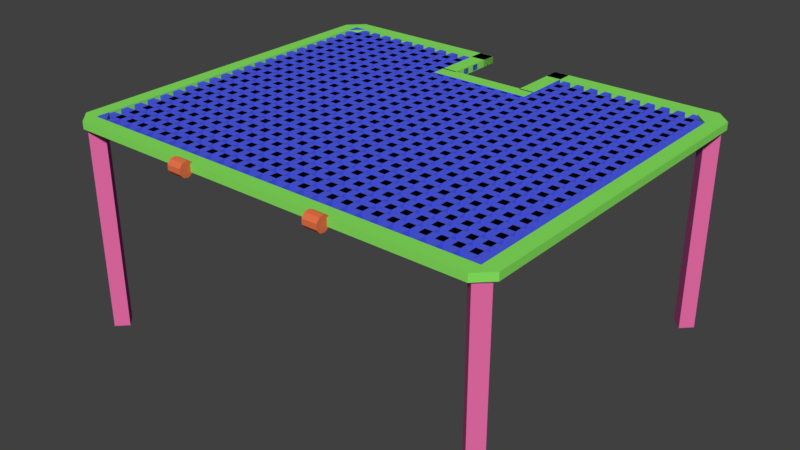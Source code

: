 # Source: ePlatformLand_1.blend  (saved by Blender 2.78.0; exported with 4.5.12 LTS)
import bpy
from mathutils import Matrix  # noqa: F401  (used for matrix-valued properties, if any)

bpy.ops.wm.read_factory_settings(use_empty=True)
scene = bpy.context.scene
scene.name = 'Scene'

# ---- collections
col_collection_1 = bpy.data.collections.new('Collection 1'); scene.collection.children.link(col_collection_1)

# ---- materials (node trees are filled in below, after node groups)
mat_material_001 = bpy.data.materials.new('Material.001')
mat_material_001.alpha_threshold = 0.0
mat_material_001.use_transparent_shadow = False
mat_material_001.diffuse_color = (0.2492, 0.8, 0.1163, 1.0)
mat_material_001.roughness = 0.5
mat_material_002 = bpy.data.materials.new('Material.002')
mat_material_002.alpha_threshold = 0.0
mat_material_002.use_transparent_shadow = False
mat_material_002.diffuse_color = (0.8, 0.1511, 0.3848, 1.0)
mat_material_002.roughness = 0.5
mat_material_003 = bpy.data.materials.new('Material.003')
mat_material_003.alpha_threshold = 0.0
mat_material_003.use_transparent_shadow = False
mat_material_003.diffuse_color = (0.07792, 0.1118, 0.8, 1.0)
mat_material_003.roughness = 0.5
mat_material_004 = bpy.data.materials.new('Material.004')
mat_material_004.alpha_threshold = 0.0
mat_material_004.use_transparent_shadow = False
mat_material_004.diffuse_color = (0.8, 0.174, 0.06862, 1.0)
mat_material_004.roughness = 0.5

# ---- material node trees

# ---- world
world_world = bpy.data.worlds.new('World'); scene.world = world_world
world_world.color = (0.05088, 0.05088, 0.05088)
world_world.use_sun_shadow = False
world_world.sun_shadow_jitter_overblur = 0.0
world_world.cycles.sampling_method = 'MANUAL'

# ---- meshes
me_cube_085 = bpy.data.meshes.new('Cube.085')
me_cube_085.from_pydata([(1.619, 0.5061, 0.02863), (1.619, 0.5061, 0.1286), (1.619, 0.7128, 0.02863), (1.619, 0.7128, 0.1286), (2.459, 0.5061, 0.02863), (2.459, 0.5061, 0.1286), (2.459, 0.7128, 0.02863), (2.459, 0.7128, 0.1286), (2.258, 2.947, -2.714), (2.258, 2.947, 0.08587), (2.399, 2.806, -2.714), (2.399, 2.806, 0.08587), (2.117, 2.806, -2.714), (2.117, 2.806, 0.08587), (2.258, 2.665, -2.714), (2.258, 2.665, 0.08587), (2.258, -2.653, -2.714), (2.258, -2.653, 0.08587), (2.399, -2.794, -2.714), (2.399, -2.794, 0.08587), (2.117, -2.794, -2.714), (2.117, -2.794, 0.08587), (2.258, -2.935, -2.714), (2.258, -2.935, 0.08587), (-2.342, -2.653, -2.714), (-2.342, -2.653, 0.08587), (-2.201, -2.794, -2.714), (-2.201, -2.794, 0.08587), (-2.483, -2.794, -2.714), (-2.483, -2.794, 0.08587), (-2.342, -2.935, -2.714), (-2.342, -2.935, 0.08587), (-2.483, 2.806, -2.714), (-2.483, 2.806, 0.08587), (-2.342, 2.947, -2.714), (-2.342, 2.947, 0.08587), (-2.342, 2.665, -2.714), (-2.342, 2.665, 0.08587), (-2.201, 2.806, -2.714), (-2.201, 2.806, 0.08587), (-2.491, 1.104, 0.07826), (-2.491, 0.9041, 0.07826), (-2.514, 1.104, 0.01398), (-2.514, 0.9041, 0.01398), (-2.573, 1.104, -0.02022), (-2.573, 0.9041, -0.02022), (-2.641, 1.104, -0.008344), (-2.641, 0.9041, -0.008345), (-2.685, 1.104, 0.04406), (-2.685, 0.9041, 0.04406), (-2.685, 1.104, 0.1125), (-2.685, 0.9041, 0.1125), (-2.641, 1.104, 0.1649), (-2.641, 0.9041, 0.1649), (-2.573, 1.104, 0.1767), (-2.573, 0.9041, 0.1767), (-2.514, 1.104, 0.1425), (-2.514, 0.9041, 0.1425), (-2.439, 2.904, 0.02864), (-2.439, 2.904, 0.1286), (2.361, 2.904, 0.02864), (2.361, 2.904, 0.1286), (-2.439, -2.896, 0.02864), (-2.439, -2.896, 0.1286), (2.361, -2.896, 0.02864), (2.361, -2.896, 0.1286), (2.461, -2.796, 0.02864), (2.461, 2.804, 0.02864), (2.461, 2.804, 0.1286), (2.461, -2.796, 0.1286), (-2.539, 2.804, 0.02864), (-2.539, -2.796, 0.02864), (-2.539, -2.796, 0.1286), (-2.539, 2.804, 0.1286), (2.258, 3.004, 0.02864), (-2.342, 3.004, 0.02864), (-2.342, 3.004, 0.1286), (2.258, 3.004, 0.1286), (-2.342, -2.996, 0.02864), (2.258, -2.996, 0.02864), (2.258, -2.996, 0.1286), (-2.342, -2.996, 0.1286), (2.258, -2.796, 0.1286), (-2.342, -2.796, 0.1286), (2.258, 2.804, 0.1286), (-2.342, 2.804, 0.1286), (2.258, 2.804, 0.02864), (-2.342, 2.804, 0.02864), (2.258, -2.796, 0.02864), (-2.342, -2.796, 0.02864), (2.074, 2.8, 0.02864), (2.074, 2.8, 0.1286), (2.166, 2.71, 0.02864), (2.166, 2.71, 0.1286), (-2.162, 2.8, 0.02864), (-2.162, 2.8, 0.1286), (-2.249, 2.71, 0.02864), (-2.249, 2.71, 0.1286), (-2.339, 2.62, 0.02864), (-2.339, 2.62, 0.1286), (2.256, 2.62, 0.02864), (2.256, 2.62, 0.1286), (2.166, -2.703, 0.02864), (2.166, -2.703, 0.1286), (2.256, -2.613, 0.02864), (2.256, -2.613, 0.1286), (-2.339, -2.613, 0.02864), (-2.339, -2.613, 0.1286), (-2.249, -2.703, 0.02864), (-2.249, -2.703, 0.1286), (2.074, -2.793, 0.02864), (2.074, -2.793, 0.1286), (-2.162, -2.793, 0.02864), (-2.162, -2.793, 0.1286), (-2.193, 2.905, 0.0364), (-2.193, 2.905, 0.1155), (-2.093, 2.905, 0.0364), (-2.093, 2.905, 0.1155), (-2.193, -2.895, 0.0364), (-2.193, -2.895, 0.1155), (-2.093, -2.895, 0.0364), (-2.093, -2.895, 0.1155), (-1.993, 2.905, 0.0364), (-1.993, 2.905, 0.1155), (-1.893, 2.905, 0.0364), (-1.893, 2.905, 0.1155), (-1.993, -2.895, 0.0364), (-1.993, -2.895, 0.1155), (-1.893, -2.895, 0.0364), (-1.893, -2.895, 0.1155), (-1.793, 2.905, 0.0364), (-1.793, 2.905, 0.1155), (-1.693, 2.905, 0.0364), (-1.693, 2.905, 0.1155), (-1.793, -2.895, 0.0364), (-1.793, -2.895, 0.1155), (-1.693, -2.895, 0.0364), (-1.693, -2.895, 0.1155), (-1.593, 2.905, 0.0364), (-1.593, 2.905, 0.1155), (-1.493, 2.905, 0.0364), (-1.493, 2.905, 0.1155), (-1.593, -2.895, 0.0364), (-1.593, -2.895, 0.1155), (-1.493, -2.895, 0.0364), (-1.493, -2.895, 0.1155), (-1.393, 2.905, 0.0364), (-1.393, 2.905, 0.1155), (-1.293, 2.905, 0.0364), (-1.293, 2.905, 0.1155), (-1.393, -2.895, 0.0364), (-1.393, -2.895, 0.1155), (-1.293, -2.895, 0.0364), (-1.293, -2.895, 0.1155), (-1.193, 2.905, 0.0364), (-1.193, 2.905, 0.1155), (-1.093, 2.905, 0.0364), (-1.093, 2.905, 0.1155), (-1.193, -2.895, 0.0364), (-1.193, -2.895, 0.1155), (-1.093, -2.895, 0.0364), (-1.093, -2.895, 0.1155), (-0.9929, 2.905, 0.0364), (-0.9929, 2.905, 0.1155), (-0.8929, 2.905, 0.0364), (-0.8929, 2.905, 0.1155), (-0.9929, -2.895, 0.0364), (-0.9929, -2.895, 0.1155), (-0.8929, -2.895, 0.0364), (-0.8929, -2.895, 0.1155), (-0.7929, 2.905, 0.0364), (-0.7929, 2.905, 0.1155), (-0.6929, 2.905, 0.0364), (-0.6929, 2.905, 0.1155), (-0.7929, -2.895, 0.0364), (-0.7929, -2.895, 0.1155), (-0.6929, -2.895, 0.0364), (-0.6929, -2.895, 0.1155), (-0.5929, 2.905, 0.0364), (-0.5929, 2.905, 0.1155), (-0.4929, 2.905, 0.0364), (-0.4929, 2.905, 0.1155), (-0.5929, -2.895, 0.0364), (-0.5929, -2.895, 0.1155), (-0.4929, -2.895, 0.0364), (-0.4929, -2.895, 0.1155), (-2.443, -2.653, 0.0364), (-2.443, -2.653, 0.1155), (-2.443, -2.553, 0.0364), (-2.443, -2.553, 0.1155), (2.357, -2.653, 0.0364), (2.357, -2.653, 0.1155), (2.357, -2.553, 0.0364), (2.357, -2.553, 0.1155), (-0.1929, 2.905, 0.0364), (-0.1929, 2.905, 0.1155), (-0.0929, 2.905, 0.0364), (-0.0929, 2.905, 0.1155), (-0.1929, -2.895, 0.0364), (-0.1929, -2.895, 0.1155), (-0.0929, -2.895, 0.0364), (-0.0929, -2.895, 0.1155), (0.007104, 2.905, 0.0364), (0.007104, 2.905, 0.1155), (0.1071, 2.905, 0.0364), (0.1071, 2.905, 0.1155), (0.007104, -2.895, 0.0364), (0.007104, -2.895, 0.1155), (0.1071, -2.895, 0.0364), (0.1071, -2.895, 0.1155), (0.2071, 2.905, 0.0364), (0.2071, 2.905, 0.1155), (0.3071, 2.905, 0.0364), (0.3071, 2.905, 0.1155), (0.2071, -2.895, 0.0364), (0.2071, -2.895, 0.1155), (0.3071, -2.895, 0.0364), (0.3071, -2.895, 0.1155), (0.4071, 2.905, 0.0364), (0.4071, 2.905, 0.1155), (0.5071, 2.905, 0.0364), (0.5071, 2.905, 0.1155), (0.4071, -2.895, 0.0364), (0.4071, -2.895, 0.1155), (0.5071, -2.895, 0.0364), (0.5071, -2.895, 0.1155), (0.6071, 2.905, 0.0364), (0.6071, 2.905, 0.1155), (0.7071, 2.905, 0.0364), (0.7071, 2.905, 0.1155), (0.6071, -2.895, 0.0364), (0.6071, -2.895, 0.1155), (0.7071, -2.895, 0.0364), (0.7071, -2.895, 0.1155), (0.8071, 2.905, 0.0364), (0.8071, 2.905, 0.1155), (0.9071, 2.905, 0.0364), (0.9071, 2.905, 0.1155), (0.8071, -2.895, 0.0364), (0.8071, -2.895, 0.1155), (0.9071, -2.895, 0.0364), (0.9071, -2.895, 0.1155), (1.007, 2.905, 0.0364), (1.007, 2.905, 0.1155), (1.107, 2.905, 0.0364), (1.107, 2.905, 0.1155), (1.007, -2.895, 0.0364), (1.007, -2.895, 0.1155), (1.107, -2.895, 0.0364), (1.107, -2.895, 0.1155), (1.207, 2.905, 0.0364), (1.207, 2.905, 0.1155), (1.307, 2.905, 0.0364), (1.307, 2.905, 0.1155), (1.207, -2.895, 0.0364), (1.207, -2.895, 0.1155), (1.307, -2.895, 0.0364), (1.307, -2.895, 0.1155), (1.407, 2.905, 0.0364), (1.407, 2.905, 0.1155), (1.507, 2.905, 0.0364), (1.507, 2.905, 0.1155), (1.407, -2.895, 0.0364), (1.407, -2.895, 0.1155), (1.507, -2.895, 0.0364), (1.507, -2.895, 0.1155), (1.607, 2.905, 0.0364), (1.607, 2.905, 0.1155), (1.707, 2.905, 0.0364), (1.707, 2.905, 0.1155), (1.607, -2.895, 0.0364), (1.607, -2.895, 0.1155), (1.707, -2.895, 0.0364), (1.707, -2.895, 0.1155), (1.807, 2.905, 0.0364), (1.807, 2.905, 0.1155), (1.907, 2.905, 0.0364), (1.907, 2.905, 0.1155), (1.807, -2.895, 0.0364), (1.807, -2.895, 0.1155), (1.907, -2.895, 0.0364), (1.907, -2.895, 0.1155), (2.007, 2.905, 0.0364), (2.007, 2.905, 0.1155), (2.107, 2.905, 0.0364), (2.107, 2.905, 0.1155), (2.007, -2.895, 0.0364), (2.007, -2.895, 0.1155), (2.107, -2.895, 0.0364), (2.107, -2.895, 0.1155), (-0.3929, 2.905, 0.0364), (-0.3929, 2.905, 0.1155), (-0.2929, 2.905, 0.0364), (-0.2929, 2.905, 0.1155), (-0.3929, -2.895, 0.0364), (-0.3929, -2.895, 0.1155), (-0.2929, -2.895, 0.0364), (-0.2929, -2.895, 0.1155), (-2.443, -2.453, 0.0364), (-2.443, -2.453, 0.1155), (-2.443, -2.353, 0.0364), (-2.443, -2.353, 0.1155), (2.357, -2.453, 0.0364), (2.357, -2.453, 0.1155), (2.357, -2.353, 0.0364), (2.357, -2.353, 0.1155), (-2.443, -2.253, 0.0364), (-2.443, -2.253, 0.1155), (-2.443, -2.153, 0.0364), (-2.443, -2.153, 0.1155), (2.357, -2.253, 0.0364), (2.357, -2.253, 0.1155), (2.357, -2.153, 0.0364), (2.357, -2.153, 0.1155), (-2.443, -2.053, 0.0364), (-2.443, -2.053, 0.1155), (-2.443, -1.953, 0.0364), (-2.443, -1.953, 0.1155), (2.357, -2.053, 0.0364), (2.357, -2.053, 0.1155), (2.357, -1.953, 0.0364), (2.357, -1.953, 0.1155), (-2.443, -1.853, 0.0364), (-2.443, -1.853, 0.1155), (-2.443, -1.753, 0.0364), (-2.443, -1.753, 0.1155), (2.357, -1.853, 0.0364), (2.357, -1.853, 0.1155), (2.357, -1.753, 0.0364), (2.357, -1.753, 0.1155), (-2.443, -1.653, 0.0364), (-2.443, -1.653, 0.1155), (-2.443, -1.553, 0.0364), (-2.443, -1.553, 0.1155), (2.357, -1.653, 0.0364), (2.357, -1.653, 0.1155), (2.357, -1.553, 0.0364), (2.357, -1.553, 0.1155), (-2.443, -1.453, 0.0364), (-2.443, -1.453, 0.1155), (-2.443, -1.353, 0.0364), (-2.443, -1.353, 0.1155), (2.357, -1.453, 0.0364), (2.357, -1.453, 0.1155), (2.357, -1.353, 0.0364), (2.357, -1.353, 0.1155), (-2.443, -1.253, 0.0364), (-2.443, -1.253, 0.1155), (-2.443, -1.153, 0.0364), (-2.443, -1.153, 0.1155), (2.357, -1.253, 0.0364), (2.357, -1.253, 0.1155), (2.357, -1.153, 0.0364), (2.357, -1.153, 0.1155), (-2.443, -1.053, 0.0364), (-2.443, -1.053, 0.1155), (-2.443, -0.9526, 0.0364), (-2.443, -0.9526, 0.1155), (2.357, -1.053, 0.0364), (2.357, -1.053, 0.1155), (2.357, -0.9526, 0.0364), (2.357, -0.9526, 0.1155), (-2.443, -0.8526, 0.0364), (-2.443, -0.8526, 0.1155), (-2.443, -0.7526, 0.0364), (-2.443, -0.7526, 0.1155), (2.357, -0.8526, 0.0364), (2.357, -0.8526, 0.1155), (2.357, -0.7526, 0.0364), (2.357, -0.7526, 0.1155), (-2.443, -0.6526, 0.0364), (-2.443, -0.6526, 0.1155), (-2.443, -0.5526, 0.0364), (-2.443, -0.5526, 0.1155), (2.357, -0.6526, 0.0364), (2.357, -0.6526, 0.1155), (2.357, -0.5526, 0.0364), (2.357, -0.5526, 0.1155), (-2.443, -0.4526, 0.0364), (-2.443, -0.4526, 0.1155), (-2.443, -0.3526, 0.0364), (-2.443, -0.3526, 0.1155), (-2.443, -0.2526, 0.0364), (-2.443, -0.2526, 0.1155), (-2.443, -0.1526, 0.0364), (-2.443, -0.1526, 0.1155), (-2.443, -0.05262, 0.0364), (-2.443, -0.05262, 0.1155), (-2.443, 0.04738, 0.0364), (-2.443, 0.04738, 0.1155), (-2.443, 0.1474, 0.0364), (-2.443, 0.1474, 0.1155), (-2.443, 0.2474, 0.0364), (-2.443, 0.2474, 0.1155), (-2.443, 0.3474, 0.0364), (-2.443, 0.3474, 0.1155), (-2.443, 0.4474, 0.0364), (-2.443, 0.4474, 0.1155), (-2.443, 0.5474, 0.0364), (-2.443, 0.5474, 0.1155), (-2.443, 0.6474, 0.0364), (-2.443, 0.6474, 0.1155), (2.357, 0.5474, 0.0364), (2.357, 0.5474, 0.1155), (2.357, 0.6474, 0.0364), (2.357, 0.6474, 0.1155), (-2.443, 0.7474, 0.0364), (-2.443, 0.7474, 0.1155), (-2.443, 0.8474, 0.0364), (-2.443, 0.8474, 0.1155), (2.357, 0.7474, 0.0364), (2.357, 0.7474, 0.1155), (2.357, 0.8474, 0.0364), (2.357, 0.8474, 0.1155), (-2.443, 0.9474, 0.0364), (-2.443, 0.9474, 0.1155), (-2.443, 1.047, 0.0364), (-2.443, 1.047, 0.1155), (2.357, 0.9474, 0.0364), (2.357, 0.9474, 0.1155), (2.357, 1.047, 0.0364), (2.357, 1.047, 0.1155), (-2.443, 1.147, 0.0364), (-2.443, 1.147, 0.1155), (-2.443, 1.247, 0.0364), (-2.443, 1.247, 0.1155), (2.357, 1.147, 0.0364), (2.357, 1.147, 0.1155), (2.357, 1.247, 0.0364), (2.357, 1.247, 0.1155), (-2.443, 1.347, 0.0364), (-2.443, 1.347, 0.1155), (-2.443, 1.447, 0.0364), (-2.443, 1.447, 0.1155), (2.357, 1.347, 0.0364), (2.357, 1.347, 0.1155), (2.357, 1.447, 0.0364), (2.357, 1.447, 0.1155), (-2.443, 1.547, 0.0364), (-2.443, 1.547, 0.1155), (-2.443, 1.647, 0.0364), (-2.443, 1.647, 0.1155), (2.357, 1.547, 0.0364), (2.357, 1.547, 0.1155), (2.357, 1.647, 0.0364), (2.357, 1.647, 0.1155), (-2.443, 1.747, 0.0364), (-2.443, 1.747, 0.1155), (-2.443, 1.847, 0.0364), (-2.443, 1.847, 0.1155), (2.357, 1.747, 0.0364), (2.357, 1.747, 0.1155), (2.357, 1.847, 0.0364), (2.357, 1.847, 0.1155), (-2.443, 1.947, 0.0364), (-2.443, 1.947, 0.1155), (-2.443, 2.047, 0.0364), (-2.443, 2.047, 0.1155), (2.357, 1.947, 0.0364), (2.357, 1.947, 0.1155), (2.357, 2.047, 0.0364), (2.357, 2.047, 0.1155), (-2.443, 2.147, 0.0364), (-2.443, 2.147, 0.1155), (-2.443, 2.247, 0.0364), (-2.443, 2.247, 0.1155), (2.357, 2.147, 0.0364), (2.357, 2.147, 0.1155), (2.357, 2.247, 0.0364), (2.357, 2.247, 0.1155), (-2.443, 2.347, 0.0364), (-2.443, 2.347, 0.1155), (-2.443, 2.447, 0.0364), (-2.443, 2.447, 0.1155), (2.357, 2.347, 0.0364), (2.357, 2.347, 0.1155), (2.357, 2.447, 0.0364), (2.357, 2.447, 0.1155), (-2.443, 2.547, 0.0364), (-2.443, 2.547, 0.1155), (-2.443, 2.647, 0.0364), (-2.443, 2.647, 0.1155), (2.357, 2.547, 0.0364), (2.357, 2.547, 0.1155), (2.357, 2.647, 0.0364), (2.357, 2.647, 0.1155), (-2.491, -0.8959, 0.07826), (-2.491, -1.096, 0.07826), (-2.514, -0.8959, 0.01398), (-2.514, -1.096, 0.01398), (-2.573, -0.8959, -0.02022), (-2.573, -1.096, -0.02022), (-2.641, -0.8959, -0.008344), (-2.641, -1.096, -0.008345), (-2.685, -0.8959, 0.04406), (-2.685, -1.096, 0.04406), (-2.685, -0.8959, 0.1125), (-2.685, -1.096, 0.1125), (-2.641, -0.8959, 0.1649), (-2.641, -1.096, 0.1649), (-2.573, -0.8959, 0.1767), (-2.573, -1.096, 0.1767), (-2.514, -0.8959, 0.1425), (-2.514, -1.096, 0.1425), (1.642, -0.4939, 0.1155), (1.642, -0.4939, 0.0364), (1.642, -0.4526, 0.0364), (1.642, -0.4526, 0.1155), (1.642, -0.4526, 0.04818), (1.642, -0.3526, 0.1155), (1.642, -0.3526, 0.0364), (1.642, -0.2526, 0.0364), (1.642, -0.2526, 0.1155), (1.642, -0.1526, 0.1155), (1.642, -0.1526, 0.05911), (1.642, 0.5061, 0.1155), (1.642, 0.5061, 0.0364), (1.642, -0.1526, 0.0364), (1.642, -0.05262, 0.04818), (1.642, -0.05262, 0.0364), (1.642, -0.05262, 0.1155), (1.642, 0.04738, 0.0364), (1.642, 0.04738, 0.1155), (1.642, 0.2474, 0.1155), (1.642, 0.1474, 0.0364), (1.642, 0.1474, 0.1155), (1.642, 0.2474, 0.0364), (1.642, 0.3474, 0.0364), (1.642, 0.3474, 0.1155), (1.642, 0.4474, 0.0364), (1.642, 0.4474, 0.1155), (1.642, 0.4474, 0.1037), (2.461, 0.5061, 0.02864), (2.461, 0.5061, 0.1286), (2.007, 0.5061, 0.0364), (2.107, 0.5061, 0.0364), (2.007, 0.5061, 0.1155), (2.107, 0.5061, 0.1155), (2.258, 0.5061, 0.1286), (2.258, 0.5061, 0.02864), (2.256, 0.5061, 0.1286), (1.707, 0.5061, 0.0364), (1.807, 0.5061, 0.1155), (1.807, 0.5061, 0.0364), (1.707, 0.5061, 0.1155), (1.907, 0.5061, 0.0364), (1.907, 0.5061, 0.1155), (2.256, 0.5061, 0.02864), (2.007, -0.4939, 0.0364), (2.007, -0.4939, 0.06914), (2.107, -0.4939, 0.0364), (2.007, -0.4939, 0.1155), (2.107, -0.4939, 0.1155), (2.258, -0.4939, 0.1286), (2.258, -0.4939, 0.02864), (2.461, -0.4939, 0.02864), (2.256, -0.4939, 0.1286), (2.461, -0.4939, 0.1286), (1.707, -0.4939, 0.0364), (1.807, -0.4939, 0.1155), (1.807, -0.4939, 0.0364), (1.707, -0.4939, 0.1155), (1.907, -0.4939, 0.0364), (1.907, -0.4939, 0.08273), (1.907, -0.4939, 0.1155), (2.256, -0.4939, 0.02864), (1.619, -0.7001, 0.02863), (1.619, -0.7001, 0.1286), (1.619, -0.4934, 0.02863), (1.619, -0.4934, 0.1286), (2.459, -0.7001, 0.02863), (2.459, -0.7001, 0.1286), (2.459, -0.4934, 0.02863), (2.459, -0.4934, 0.1286), (1.435, 0.7124, 0.02863), (1.435, 0.7124, 0.1286), (1.642, 0.7124, 0.02863), (1.642, 0.7124, 0.1286), (1.435, -0.6997, 0.02863), (1.435, -0.6997, 0.1286), (1.642, -0.6997, 0.02863), (1.642, -0.6997, 0.1286)], [], [(0, 1, 3, 2), (2, 3, 7, 6), (6, 7, 5, 4), (4, 5, 1, 0), (2, 6, 4, 0), (7, 3, 1, 5), (8, 9, 11, 10), (10, 11, 15, 14), (14, 15, 13, 12), (12, 13, 9, 8), (10, 14, 12, 8), (15, 11, 9, 13), (16, 17, 19, 18), (18, 19, 23, 22), (22, 23, 21, 20), (20, 21, 17, 16), (18, 22, 20, 16), (23, 19, 17, 21), (24, 25, 27, 26), (26, 27, 31, 30), (30, 31, 29, 28), (28, 29, 25, 24), (26, 30, 28, 24), (31, 27, 25, 29), (32, 33, 35, 34), (34, 35, 39, 38), (38, 39, 37, 36), (36, 37, 33, 32), (34, 38, 36, 32), (39, 35, 33, 37), (40, 41, 43, 42), (42, 43, 45, 44), (44, 45, 47, 46), (46, 47, 49, 48), (48, 49, 51, 50), (50, 51, 53, 52), (52, 53, 55, 54), (43, 41, 57, 55, 53, 51, 49, 47, 45), (54, 55, 57, 56), (56, 57, 41, 40), (40, 42, 44, 46, 48, 50, 52, 54, 56), (74, 77, 61, 60), (66, 69, 65, 64), (78, 81, 63, 62), (70, 73, 59, 58), (89, 78, 62, 71), (85, 76, 59, 73), (81, 83, 72, 63), (83, 85, 73, 72), (75, 87, 70, 58), (87, 89, 71, 70), (62, 63, 72, 71), (71, 72, 73, 70), (60, 61, 68, 67), (67, 68, 533, 532), (67, 532, 539, 86), (86, 539, 547, 100, 92, 90, 94, 87), (60, 67, 86, 74), (74, 86, 87, 75), (69, 557, 553, 82), (82, 553, 556, 105, 103, 111), (65, 69, 82, 80), (80, 82, 83, 81), (68, 61, 77, 84), (84, 77, 76, 85), (66, 64, 79, 88), (88, 79, 78, 89), (64, 65, 80, 79), (79, 80, 81, 78), (58, 59, 76, 75), (75, 76, 77, 74), (108, 109, 113, 112), (96, 97, 99, 98), (94, 95, 97, 96), (106, 107, 109, 108), (112, 113, 111, 110), (90, 91, 95, 94), (98, 99, 107, 106), (87, 94, 96, 98, 106, 108, 112, 110, 88, 89), (92, 93, 91, 90), (110, 111, 103, 102), (111, 113, 109, 107, 99, 97, 95, 85, 83, 82), (104, 105, 556, 565), (102, 103, 105, 104), (100, 101, 93, 92), (114, 115, 117, 116), (116, 117, 121, 120), (120, 121, 119, 118), (118, 119, 115, 114), (116, 120, 118, 114), (121, 117, 115, 119), (122, 123, 125, 124), (124, 125, 129, 128), (128, 129, 127, 126), (126, 127, 123, 122), (124, 128, 126, 122), (129, 125, 123, 127), (130, 131, 133, 132), (132, 133, 137, 136), (136, 137, 135, 134), (134, 135, 131, 130), (132, 136, 134, 130), (137, 133, 131, 135), (138, 139, 141, 140), (140, 141, 145, 144), (144, 145, 143, 142), (142, 143, 139, 138), (140, 144, 142, 138), (145, 141, 139, 143), (146, 147, 149, 148), (148, 149, 153, 152), (152, 153, 151, 150), (150, 151, 147, 146), (148, 152, 150, 146), (153, 149, 147, 151), (154, 155, 157, 156), (156, 157, 161, 160), (160, 161, 159, 158), (158, 159, 155, 154), (156, 160, 158, 154), (161, 157, 155, 159), (162, 163, 165, 164), (164, 165, 169, 168), (168, 169, 167, 166), (166, 167, 163, 162), (164, 168, 166, 162), (169, 165, 163, 167), (170, 171, 173, 172), (172, 173, 177, 176), (176, 177, 175, 174), (174, 175, 171, 170), (172, 176, 174, 170), (177, 173, 171, 175), (178, 179, 181, 180), (180, 181, 185, 184), (184, 185, 183, 182), (182, 183, 179, 178), (180, 184, 182, 178), (185, 181, 179, 183), (186, 187, 189, 188), (188, 189, 193, 192), (192, 193, 191, 190), (190, 191, 187, 186), (188, 192, 190, 186), (193, 189, 187, 191), (194, 195, 197, 196), (196, 197, 201, 200), (200, 201, 199, 198), (198, 199, 195, 194), (196, 200, 198, 194), (201, 197, 195, 199), (202, 203, 205, 204), (204, 205, 209, 208), (208, 209, 207, 206), (206, 207, 203, 202), (204, 208, 206, 202), (209, 205, 203, 207), (210, 211, 213, 212), (212, 213, 217, 216), (216, 217, 215, 214), (214, 215, 211, 210), (212, 216, 214, 210), (217, 213, 211, 215), (218, 219, 221, 220), (220, 221, 225, 224), (224, 225, 223, 222), (222, 223, 219, 218), (220, 224, 222, 218), (225, 221, 219, 223), (226, 227, 229, 228), (228, 229, 233, 232), (232, 233, 231, 230), (230, 231, 227, 226), (228, 232, 230, 226), (233, 229, 227, 231), (234, 235, 237, 236), (236, 237, 241, 240), (240, 241, 239, 238), (238, 239, 235, 234), (236, 240, 238, 234), (241, 237, 235, 239), (242, 243, 245, 244), (244, 245, 249, 248), (248, 249, 247, 246), (246, 247, 243, 242), (244, 248, 246, 242), (249, 245, 243, 247), (250, 251, 253, 252), (252, 253, 257, 256), (256, 257, 255, 254), (254, 255, 251, 250), (252, 256, 254, 250), (257, 253, 251, 255), (258, 259, 261, 260), (260, 261, 265, 264), (264, 265, 263, 262), (262, 263, 259, 258), (260, 264, 262, 258), (265, 261, 259, 263), (266, 267, 269, 268), (268, 269, 544, 541), (272, 273, 271, 270), (270, 271, 267, 266), (268, 541, 516, 505, 558, 272, 270, 266), (273, 561, 504, 515, 544, 269, 267, 271), (274, 275, 277, 276), (276, 277, 546, 545), (280, 281, 279, 278), (278, 279, 559, 560), (276, 545, 543, 274), (281, 564, 559, 279), (282, 283, 285, 284), (284, 285, 537, 535), (288, 289, 287, 286), (286, 287, 551, 549, 548), (284, 535, 534, 282), (289, 552, 551, 287), (290, 291, 293, 292), (292, 293, 297, 296), (296, 297, 295, 294), (294, 295, 291, 290), (292, 296, 294, 290), (297, 293, 291, 295), (298, 299, 301, 300), (300, 301, 305, 304), (304, 305, 303, 302), (302, 303, 299, 298), (300, 304, 302, 298), (305, 301, 299, 303), (306, 307, 309, 308), (308, 309, 313, 312), (312, 313, 311, 310), (310, 311, 307, 306), (308, 312, 310, 306), (313, 309, 307, 311), (314, 315, 317, 316), (316, 317, 321, 320), (320, 321, 319, 318), (318, 319, 315, 314), (316, 320, 318, 314), (321, 317, 315, 319), (322, 323, 325, 324), (324, 325, 329, 328), (328, 329, 327, 326), (326, 327, 323, 322), (324, 328, 326, 322), (329, 325, 323, 327), (330, 331, 333, 332), (332, 333, 337, 336), (336, 337, 335, 334), (334, 335, 331, 330), (332, 336, 334, 330), (337, 333, 331, 335), (338, 339, 341, 340), (340, 341, 345, 344), (344, 345, 343, 342), (342, 343, 339, 338), (340, 344, 342, 338), (345, 341, 339, 343), (346, 347, 349, 348), (348, 349, 353, 352), (352, 353, 351, 350), (350, 351, 347, 346), (348, 352, 350, 346), (353, 349, 347, 351), (354, 355, 357, 356), (356, 357, 361, 360), (360, 361, 359, 358), (358, 359, 355, 354), (356, 360, 358, 354), (361, 357, 355, 359), (362, 363, 365, 364), (364, 365, 369, 368), (368, 369, 367, 366), (366, 367, 363, 362), (364, 368, 366, 362), (369, 365, 363, 367), (370, 371, 373, 372), (372, 373, 377, 376), (376, 377, 375, 374), (374, 375, 371, 370), (372, 376, 374, 370), (377, 373, 371, 375), (378, 379, 381, 380), (380, 381, 509, 510), (380, 510, 506, 378), (382, 383, 385, 384), (384, 385, 513, 514, 517), (384, 517, 511, 382), (386, 387, 389, 388), (388, 389, 522, 521), (388, 521, 519, 386), (390, 391, 393, 392), (392, 393, 523, 526), (392, 526, 524, 390), (394, 395, 397, 396), (396, 397, 530, 531, 529), (396, 529, 527, 394), (398, 399, 401, 400), (400, 401, 405, 404), (404, 405, 403, 402), (402, 403, 399, 398), (400, 404, 402, 398), (405, 401, 399, 403), (406, 407, 409, 408), (408, 409, 413, 412), (412, 413, 411, 410), (410, 411, 407, 406), (408, 412, 410, 406), (413, 409, 407, 411), (414, 415, 417, 416), (416, 417, 421, 420), (420, 421, 419, 418), (418, 419, 415, 414), (416, 420, 418, 414), (421, 417, 415, 419), (422, 423, 425, 424), (424, 425, 429, 428), (428, 429, 427, 426), (426, 427, 423, 422), (424, 428, 426, 422), (429, 425, 423, 427), (430, 431, 433, 432), (432, 433, 437, 436), (436, 437, 435, 434), (434, 435, 431, 430), (432, 436, 434, 430), (437, 433, 431, 435), (438, 439, 441, 440), (440, 441, 445, 444), (444, 445, 443, 442), (442, 443, 439, 438), (440, 444, 442, 438), (445, 441, 439, 443), (446, 447, 449, 448), (448, 449, 453, 452), (452, 453, 451, 450), (450, 451, 447, 446), (448, 452, 450, 446), (453, 449, 447, 451), (454, 455, 457, 456), (456, 457, 461, 460), (460, 461, 459, 458), (458, 459, 455, 454), (456, 460, 458, 454), (461, 457, 455, 459), (462, 463, 465, 464), (464, 465, 469, 468), (468, 469, 467, 466), (466, 467, 463, 462), (464, 468, 466, 462), (469, 465, 463, 467), (470, 471, 473, 472), (472, 473, 477, 476), (476, 477, 475, 474), (474, 475, 471, 470), (472, 476, 474, 470), (477, 473, 471, 475), (478, 479, 481, 480), (480, 481, 485, 484), (484, 485, 483, 482), (482, 483, 479, 478), (480, 484, 482, 478), (485, 481, 479, 483), (486, 487, 489, 488), (488, 489, 491, 490), (490, 491, 493, 492), (492, 493, 495, 494), (494, 495, 497, 496), (496, 497, 499, 498), (498, 499, 501, 500), (489, 487, 503, 501, 499, 497, 495, 493, 491), (500, 501, 503, 502), (502, 503, 487, 486), (486, 488, 490, 492, 494, 496, 498, 500, 502), (534, 536, 283, 282), (520, 522, 389, 387), (511, 512, 383, 382), (506, 508, 507, 379, 378), (555, 557, 69, 66), (516, 515, 531, 529, 527, 526, 524, 521, 519, 518, 514, 517, 511, 512, 509, 510, 506, 508, 505), (504, 505, 508, 507, 509, 512, 513, 514, 518, 520, 522, 521, 524, 525, 523, 526, 527, 528, 530, 531, 515), (558, 561, 273, 272), (536, 537, 285, 283), (547, 540, 101, 100), (554, 555, 66, 88), (524, 525, 391, 390), (505, 504, 561, 558), (557, 555, 554, 565, 556, 553), (552, 550, 548, 549, 551), (563, 562, 560, 559, 564), (538, 533, 68, 84), (525, 523, 393, 391), (565, 554, 88, 110, 102, 104), (562, 563, 564, 281, 280), (550, 552, 289, 288), (515, 516, 541, 544), (542, 543, 545, 546), (534, 535, 537, 536), (540, 547, 539, 532, 533, 538), (540, 538, 84, 85, 95, 91, 93, 101), (527, 528, 395, 394), (512, 513, 385, 383), (519, 518, 520, 387, 386), (560, 562, 280, 278), (548, 550, 288, 286), (543, 542, 275, 274), (542, 546, 277, 275), (507, 509, 381, 379), (528, 530, 397, 395), (566, 567, 569, 568), (568, 569, 573, 572), (572, 573, 571, 570), (570, 571, 567, 566), (568, 572, 570, 566), (573, 569, 567, 571), (574, 575, 577, 576), (576, 577, 581, 580), (580, 581, 579, 578), (578, 579, 575, 574), (576, 580, 578, 574), (581, 577, 575, 579)])
me_cube_085.polygons.foreach_set('material_index', [2, 2, 0, 0, 0, 0, 1, 1, 1, 1, 0, 0, 1, 1, 1, 1, 0, 0, 1, 1, 1, 1, 0, 0, 1, 1, 1, 1, 0, 0, 3, 3, 3, 3, 3, 3, 3, 3, 3, 3, 3, 0, 0, 0, 0, 0, 0, 0, 0, 0, 0, 0, 0, 0, 0, 0, 2, 0, 0, 0, 0, 0, 0, 0, 0, 0, 0, 0, 0, 0, 0, 0, 0, 0, 0, 0, 0, 0, 2, 0, 0, 2, 0, 0, 0, 0, 2, 0, 2, 2, 2, 0, 2, 0, 2, 2, 2, 0, 2, 0, 2, 2, 2, 0, 2, 0, 2, 2, 2, 0, 2, 0, 2, 2, 2, 0, 2, 0, 2, 2, 2, 0, 2, 0, 2, 2, 2, 0, 2, 0, 2, 2, 2, 0, 2, 0, 2, 2, 2, 0, 2, 0, 2, 2, 2, 0, 2, 0, 2, 2, 2, 0, 2, 0, 2, 2, 2, 0, 2, 0, 2, 2, 2, 0, 2, 0, 2, 2, 2, 0, 2, 0, 2, 2, 2, 0, 2, 0, 2, 2, 2, 0, 2, 0, 2, 2, 2, 0, 2, 0, 2, 2, 2, 0, 2, 0, 2, 2, 2, 0, 2, 0, 2, 2, 2, 0, 2, 0, 2, 2, 2, 0, 2, 0, 2, 2, 2, 0, 2, 0, 2, 2, 2, 0, 2, 0, 2, 2, 2, 0, 2, 0, 2, 2, 2, 0, 2, 0, 2, 2, 2, 0, 2, 0, 2, 2, 2, 0, 2, 0, 2, 2, 2, 0, 2, 0, 2, 2, 2, 0, 2, 0, 2, 2, 2, 0, 2, 0, 2, 2, 2, 0, 2, 0, 2, 2, 2, 0, 2, 0, 2, 2, 2, 0, 2, 2, 0, 2, 2, 0, 2, 2, 0, 2, 2, 0, 2, 2, 0, 2, 0, 2, 2, 2, 0, 2, 0, 2, 2, 2, 0, 2, 0, 2, 2, 2, 0, 2, 0, 2, 2, 2, 0, 2, 0, 2, 2, 2, 0, 2, 0, 2, 2, 2, 0, 2, 0, 2, 2, 2, 0, 2, 0, 2, 2, 2, 0, 2, 0, 2, 2, 2, 0, 2, 0, 2, 2, 2, 0, 2, 0, 2, 2, 2, 3, 3, 3, 3, 3, 3, 3, 3, 3, 3, 3, 2, 2, 2, 2, 0, 2, 2, 2, 2, 0, 0, 2, 2, 0, 2, 2, 0, 2, 0, 2, 2, 2, 2, 2, 0, 2, 2, 2, 2, 2, 2, 2, 2, 2, 2, 2, 0, 0, 2, 0, 0, 2, 0, 2, 2, 0, 0])
me_cube_085.materials.append(mat_material_001)
me_cube_085.materials.append(mat_material_002)
me_cube_085.materials.append(mat_material_003)
me_cube_085.materials.append(mat_material_004)
me_cube_085.use_remesh_preserve_volume = False
me_cube_085.use_remesh_preserve_attributes = False
me_cube_085.use_mirror_vertex_groups = False
me_cube_085.update()

# ---- objects
ob_cube = bpy.data.objects.new('Cube', me_cube_085)

# ---- transforms, parenting, visibility, modifiers, constraints
ob_cube.location = (0.004307, 1.339, 0.6497)
ob_cube.rotation_euler = (0.0, 0.0, 1.571)
ob_cube.lineart.crease_threshold = 0.0

# ---- collection membership
col_collection_1.objects.link(ob_cube)

# ---- scene / render settings (as saved in the file)
scene.frame_start = 1; scene.frame_end = 250; scene.frame_set(1)
scene.render.engine = 'BLENDER_EEVEE_NEXT'
scene.render.resolution_percentage = 50
scene.render.dither_intensity = 0.0
scene.cycles.use_denoising = False
scene.cycles.samples = 128
scene.cycles.sampling_pattern = 'TABULATED_SOBOL'
scene.cycles.light_sampling_threshold = 0.0
scene.cycles.use_adaptive_sampling = False
scene.cycles.use_light_tree = False
scene.cycles.blur_glossy = 0.0
scene.cycles.sample_clamp_indirect = 0.0
scene.view_settings.view_transform = 'Standard'
bpy.context.view_layer.update()

# ---- added for rendering (the .blend has no active camera and no usable light): camera, sun
cam_auto = bpy.data.cameras.new('AutoCamera')
cam_auto.lens = 50.0
cam_auto.sensor_width = 36.0
cam_auto.clip_end = 1000.0
ob_auto_camera = bpy.data.objects.new('AutoCamera', cam_auto)
scene.collection.objects.link(ob_auto_camera)
ob_auto_camera.location = (7.78766, -8.11777, 5.6108)
ob_auto_camera.rotation_euler = (1.09748, -7.21219e-08, 0.694738)
scene.camera = ob_auto_camera
light_auto_sun = bpy.data.lights.new('AutoSun', 'SUN')
light_auto_sun.energy = 3.0
light_auto_sun.angle = 0.0523599
ob_auto_sun = bpy.data.objects.new('AutoSun', light_auto_sun)
scene.collection.objects.link(ob_auto_sun)
ob_auto_sun.rotation_euler = (0.872665, 0.174533, 0.523599)
bpy.context.view_layer.update()
